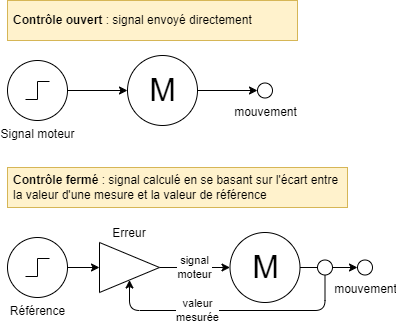

The diagram above was exported from draw.io. Its source (the exported page's mxGraphModel, read from the mxfile embedded in the PNG):
<mxGraphModel dx="1264" dy="768" grid="1" gridSize="10" guides="1" tooltips="1" connect="1" arrows="1" fold="1" page="1" pageScale="1" pageWidth="850" pageHeight="1100" math="0" shadow="0">
  <root>
    <mxCell id="0" />
    <mxCell id="1" parent="0" />
    <mxCell id="6" value="" style="edgeStyle=none;html=1;" parent="1" source="3" target="4" edge="1">
      <mxGeometry relative="1" as="geometry" />
    </mxCell>
    <mxCell id="3" value="Signal moteur" style="pointerEvents=1;verticalLabelPosition=bottom;shadow=0;dashed=0;align=center;html=1;verticalAlign=top;shape=mxgraph.electrical.signal_sources.source;aspect=fixed;points=[[0.5,0,0],[1,0.5,0],[0.5,1,0],[0,0.5,0]];elSignalType=stepOn;" parent="1" vertex="1">
      <mxGeometry x="140" y="120" width="60" height="60" as="geometry" />
    </mxCell>
    <mxCell id="41" value="" style="edgeStyle=orthogonalEdgeStyle;html=1;endArrow=classic;endFill=1;" parent="1" source="4" target="30" edge="1">
      <mxGeometry relative="1" as="geometry" />
    </mxCell>
    <mxCell id="4" value="M" style="verticalLabelPosition=middle;shadow=0;dashed=0;align=center;html=1;verticalAlign=middle;strokeWidth=1;shape=ellipse;fontSize=32;perimeter=ellipsePerimeter;" parent="1" vertex="1">
      <mxGeometry x="260" y="115" width="70" height="70" as="geometry" />
    </mxCell>
    <mxCell id="13" value="&lt;b&gt;Contrôle ouvert&lt;/b&gt; : signal envoyé directement" style="rounded=0;whiteSpace=wrap;html=1;strokeColor=#d6b656;fillColor=#fff2cc;align=left;spacingLeft=4;spacingRight=4;" parent="1" vertex="1">
      <mxGeometry x="140" y="60" width="290" height="40" as="geometry" />
    </mxCell>
    <mxCell id="43" style="edgeStyle=orthogonalEdgeStyle;html=1;endArrow=classic;endFill=1;" parent="1" source="18" target="42" edge="1">
      <mxGeometry relative="1" as="geometry" />
    </mxCell>
    <mxCell id="18" value="Référence" style="pointerEvents=1;verticalLabelPosition=bottom;shadow=0;dashed=0;align=center;html=1;verticalAlign=top;shape=mxgraph.electrical.signal_sources.source;aspect=fixed;points=[[0.5,0,0],[1,0.5,0],[0.5,1,0],[0,0.5,0]];elSignalType=stepOn;" parent="1" vertex="1">
      <mxGeometry x="140" y="297" width="60" height="60" as="geometry" />
    </mxCell>
    <mxCell id="23" value="signal&lt;br&gt;moteur" style="edgeStyle=none;html=1;exitX=1;exitY=0.5;exitDx=0;exitDy=0;align=center;" parent="1" source="42" target="22" edge="1">
      <mxGeometry relative="1" as="geometry">
        <mxPoint x="312" y="327" as="sourcePoint" />
      </mxGeometry>
    </mxCell>
    <mxCell id="38" style="edgeStyle=none;html=1;endArrow=none;endFill=0;" parent="1" source="22" target="34" edge="1">
      <mxGeometry relative="1" as="geometry" />
    </mxCell>
    <mxCell id="22" value="M" style="verticalLabelPosition=middle;shadow=0;dashed=0;align=center;html=1;verticalAlign=middle;strokeWidth=1;shape=ellipse;fontSize=32;perimeter=ellipsePerimeter;" parent="1" vertex="1">
      <mxGeometry x="362.5" y="292" width="70" height="70" as="geometry" />
    </mxCell>
    <mxCell id="30" value="mouvement" style="verticalLabelPosition=bottom;shadow=0;dashed=0;align=center;html=1;verticalAlign=top;strokeWidth=1;shape=ellipse;perimeter=ellipsePerimeter;" parent="1" vertex="1">
      <mxGeometry x="390" y="142.5" width="15" height="15" as="geometry" />
    </mxCell>
    <mxCell id="39" value="" style="edgeStyle=none;html=1;" parent="1" source="34" target="35" edge="1">
      <mxGeometry relative="1" as="geometry" />
    </mxCell>
    <mxCell id="40" value="valeur&lt;br&gt;mesurée" style="html=1;entryX=0.5;entryY=1;entryDx=0;entryDy=0;exitX=0.5;exitY=1;exitDx=0;exitDy=0;endArrow=classic;endFill=1;edgeStyle=elbowEdgeStyle;elbow=horizontal;" parent="1" source="34" target="42" edge="1">
      <mxGeometry x="0.2467" relative="1" as="geometry">
        <mxPoint x="280" y="356.25" as="targetPoint" />
        <Array as="points">
          <mxPoint x="390" y="370" />
          <mxPoint x="400" y="380" />
          <mxPoint x="370" y="370" />
        </Array>
        <mxPoint as="offset" />
      </mxGeometry>
    </mxCell>
    <mxCell id="34" value="" style="verticalLabelPosition=bottom;shadow=0;dashed=0;align=center;html=1;verticalAlign=top;strokeWidth=1;shape=ellipse;perimeter=ellipsePerimeter;" parent="1" vertex="1">
      <mxGeometry x="450" y="319.5" width="15" height="15" as="geometry" />
    </mxCell>
    <mxCell id="35" value="mouvement" style="verticalLabelPosition=bottom;shadow=0;dashed=0;align=center;html=1;verticalAlign=top;strokeWidth=1;shape=ellipse;perimeter=ellipsePerimeter;" parent="1" vertex="1">
      <mxGeometry x="490" y="319.5" width="15" height="15" as="geometry" />
    </mxCell>
    <mxCell id="42" value="Erreur" style="triangle;whiteSpace=wrap;html=1;labelPosition=center;verticalLabelPosition=top;align=center;verticalAlign=bottom;" parent="1" vertex="1">
      <mxGeometry x="232" y="302" width="60" height="50" as="geometry" />
    </mxCell>
    <mxCell id="45" value="&lt;b&gt;Contrôle fermé&lt;/b&gt; : signal calculé en se basant sur l'écart entre la valeur d'une mesure et la valeur de référence" style="rounded=0;whiteSpace=wrap;html=1;strokeColor=#d6b656;fillColor=#fff2cc;align=left;spacingLeft=4;spacingRight=4;" parent="1" vertex="1">
      <mxGeometry x="140" y="227" width="340" height="40" as="geometry" />
    </mxCell>
  </root>
</mxGraphModel>